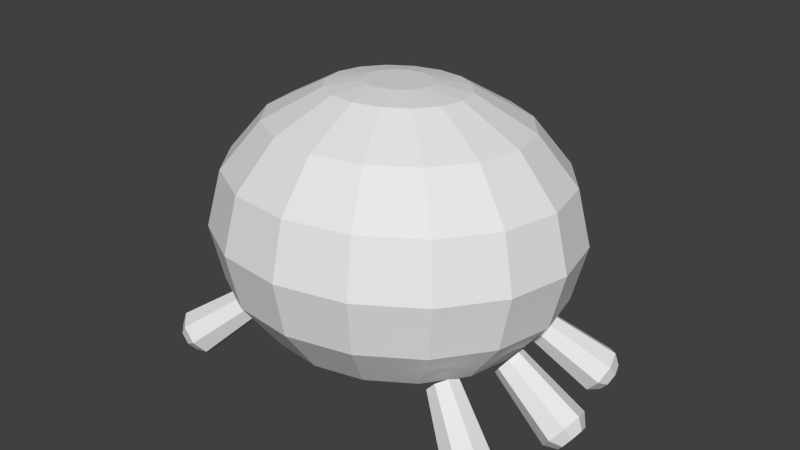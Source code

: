 # Source: spider.blend  (saved by Blender 2.79.0; exported with 4.5.12 LTS)
import bpy
from mathutils import Matrix  # noqa: F401  (used for matrix-valued properties, if any)

bpy.ops.wm.read_factory_settings(use_empty=True)
scene = bpy.context.scene
scene.name = 'Scene'

# ---- collections
col_collection_5 = bpy.data.collections.new('Collection 5'); scene.collection.children.link(col_collection_5)

# ---- world
world_world = bpy.data.worlds.new('World'); scene.world = world_world
world_world.color = (0.05088, 0.05088, 0.05088)
world_world.use_sun_shadow = False
world_world.sun_shadow_jitter_overblur = 0.0
world_world.cycles.sampling_method = 'NONE'
world_world.cycles.sample_map_resolution = 256

# ---- meshes
me_cylinder_003 = bpy.data.meshes.new('Cylinder.003')
me_cylinder_003.from_pydata([(3.241, 0.1553, 0.1713), (2.147, 0.1691, 0.9824), (3.343, 0.08491, 0.3078), (2.254, 0.09468, 1.127), (3.384, -0.08499, 0.3643), (2.298, -0.08499, 1.187), (3.343, -0.2549, 0.3078), (2.254, -0.2647, 1.127), (3.241, -0.3253, 0.1713), (2.147, -0.3391, 0.9824), (3.14, -0.2549, 0.03476), (2.04, -0.2647, 0.838), (3.098, -0.08499, -0.02179), (1.995, -0.08499, 0.7782), (3.14, 0.08491, 0.03476), (2.04, 0.09468, 0.838), (3.1, 0.2865, 0.2758), (3.257, 0.1777, 0.4869), (3.321, -0.08499, 0.5743), (3.257, -0.3477, 0.4869), (3.1, -0.4565, 0.2758), (2.944, -0.3477, 0.06474), (2.879, -0.08499, -0.02269), (2.944, 0.1777, 0.06474), (2.885, -1.486, 0.1713), (1.944, -0.9269, 0.9824), (2.937, -1.598, 0.3078), (1.999, -1.045, 1.127), (2.889, -1.766, 0.3643), (1.948, -1.223, 1.187), (2.767, -1.892, 0.3078), (1.819, -1.356, 1.127), (2.644, -1.902, 0.1713), (1.69, -1.367, 0.9824), (2.592, -1.791, 0.03476), (1.634, -1.249, 0.838), (2.641, -1.623, -0.02179), (1.686, -1.071, 0.7782), (2.762, -1.497, 0.03476), (1.814, -0.9379, 0.838), (2.828, -1.302, 0.2758), (2.909, -1.474, 0.4869), (2.834, -1.734, 0.5743), (2.647, -1.929, 0.4869), (2.457, -1.946, 0.2758), (2.376, -1.773, 0.06474), (2.451, -1.513, -0.02269), (2.638, -1.318, 0.06474), (2.729, 1.755, 0.1713), (1.775, 1.22, 0.9824), (2.852, 1.745, 0.3078), (1.904, 1.209, 1.127), (2.974, 1.619, 0.3643), (2.033, 1.075, 1.187), (3.022, 1.451, 0.3078), (2.084, 0.8977, 1.127), (2.97, 1.339, 0.1713), (2.029, 0.7797, 0.9824), (2.847, 1.349, 0.03476), (1.899, 0.7907, 0.838), (2.726, 1.476, -0.02179), (1.771, 0.9241, 0.7782), (2.677, 1.644, 0.03476), (1.719, 1.102, 0.838), (2.542, 1.798, 0.2758), (2.732, 1.782, 0.4869), (2.919, 1.587, 0.5743), (2.994, 1.327, 0.4869), (2.913, 1.155, 0.2758), (2.723, 1.171, 0.06474), (2.536, 1.366, -0.02269), (2.461, 1.626, 0.06474)], [], [(16, 1, 3, 17), (17, 3, 5, 18), (18, 5, 7, 19), (19, 7, 9, 20), (20, 9, 11, 21), (21, 11, 13, 22), (3, 1, 15, 13, 11, 9, 7, 5), (22, 13, 15, 23), (23, 15, 1, 16), (0, 2, 4, 6, 8, 10, 12, 14), (14, 23, 16, 0), (12, 22, 23, 14), (10, 21, 22, 12), (8, 20, 21, 10), (6, 19, 20, 8), (4, 18, 19, 6), (2, 17, 18, 4), (0, 16, 17, 2), (40, 25, 27, 41), (41, 27, 29, 42), (42, 29, 31, 43), (43, 31, 33, 44), (44, 33, 35, 45), (45, 35, 37, 46), (27, 25, 39, 37, 35, 33, 31, 29), (46, 37, 39, 47), (47, 39, 25, 40), (24, 26, 28, 30, 32, 34, 36, 38), (38, 47, 40, 24), (36, 46, 47, 38), (34, 45, 46, 36), (32, 44, 45, 34), (30, 43, 44, 32), (28, 42, 43, 30), (26, 41, 42, 28), (24, 40, 41, 26), (64, 49, 51, 65), (65, 51, 53, 66), (66, 53, 55, 67), (67, 55, 57, 68), (68, 57, 59, 69), (69, 59, 61, 70), (51, 49, 63, 61, 59, 57, 55, 53), (70, 61, 63, 71), (71, 63, 49, 64), (48, 50, 52, 54, 56, 58, 60, 62), (62, 71, 64, 48), (60, 70, 71, 62), (58, 69, 70, 60), (56, 68, 69, 58), (54, 67, 68, 56), (52, 66, 67, 54), (50, 65, 66, 52), (48, 64, 65, 50)])
me_cylinder_003.use_remesh_preserve_volume = False
me_cylinder_003.use_remesh_preserve_attributes = False
me_cylinder_003.use_mirror_vertex_groups = False
me_cylinder_003.update()
me_sphere_003 = bpy.data.meshes.new('Sphere.003')
me_sphere_003.from_pydata([(-7.451e-08, 0.7071, 1.739), (-7.451e-08, 0.9239, 1.415), (-7.451e-08, 0.9239, 0.6495), (-7.451e-08, 0.3827, 0.1083), (0.1464, 0.3536, 1.956), (0.2706, 0.6533, 1.739), (0.3536, 0.8536, 1.415), (0.3827, 0.9239, 1.032), (0.3536, 0.8536, 0.6495), (0.2706, 0.6533, 0.3251), (0.1464, 0.3536, 0.1083), (0.2706, 0.2706, 1.956), (0.5, 0.5, 1.739), (0.6533, 0.6533, 1.415), (0.7071, 0.7071, 1.032), (0.6533, 0.6533, 0.6495), (0.5, 0.5, 0.3251), (0.2706, 0.2706, 0.1083), (0.3536, 0.1464, 1.956), (0.6533, 0.2706, 1.739), (0.8536, 0.3536, 1.415), (0.9239, 0.3827, 1.032), (0.8536, 0.3536, 0.6495), (0.6533, 0.2706, 0.3251), (0.3536, 0.1464, 0.1083), (0.3827, 5.588e-08, 1.956), (0.7071, -3.725e-09, 1.739), (0.9239, -6.333e-08, 1.415), (1.0, -6.333e-08, 1.032), (0.9239, -6.333e-08, 0.6495), (0.7071, -3.725e-09, 0.3251), (0.3827, -1.863e-08, 0.1083), (0.3536, -0.1464, 1.956), (0.6533, -0.2706, 1.739), (0.8536, -0.3536, 1.415), (0.9239, -0.3827, 1.032), (0.8536, -0.3536, 0.6495), (0.6533, -0.2706, 0.3251), (0.3536, -0.1464, 0.1083), (0.2706, -0.2706, 1.956), (0.5, -0.5, 1.739), (0.6533, -0.6533, 1.415), (0.7071, -0.7071, 1.032), (0.6533, -0.6533, 0.6495), (0.5, -0.5, 0.3251), (0.2706, -0.2706, 0.1083), (0.1464, -0.3536, 1.956), (0.2706, -0.6533, 1.739), (0.3536, -0.8536, 1.415), (0.3827, -0.9239, 1.032), (0.3536, -0.8536, 0.6495), (0.2706, -0.6533, 0.3251), (0.1464, -0.3536, 0.1083), (-1.471e-07, -0.3827, 1.956), (-3.409e-07, -0.7071, 1.739), (-3.707e-07, -0.9239, 1.415), (-4.005e-07, -1.0, 1.032), (-3.707e-07, -0.9239, 0.6495), (-3.409e-07, -0.7071, 0.3251), (-2.366e-07, -0.3827, 0.1083), (-0.1464, -0.3536, 1.956), (-0.2706, -0.6533, 1.739), (-0.3536, -0.8536, 1.415), (-0.3827, -0.9239, 1.032), (-0.3536, -0.8536, 0.6495), (-0.2706, -0.6533, 0.3251), (-0.1464, -0.3536, 0.1083), (-0.2706, -0.2706, 1.956), (-0.5, -0.5, 1.739), (-0.6533, -0.6533, 1.415), (-0.7071, -0.7071, 1.032), (-0.6533, -0.6533, 0.6495), (-0.5, -0.5, 0.3251), (-0.2706, -0.2706, 0.1083), (-0.3536, -0.1464, 1.956), (-0.6533, -0.2706, 1.739), (-0.8536, -0.3536, 1.415), (-0.9239, -0.3827, 1.032), (-0.8536, -0.3536, 0.6495), (-0.6533, -0.2706, 0.3251), (-0.3536, -0.1464, 0.1083), (-0.3827, 1.751e-07, 1.956), (-0.7071, 4.135e-07, 1.739), (-0.9239, 4.433e-07, 1.415), (-1.0, 5.327e-07, 1.032), (-0.9239, 4.433e-07, 0.6495), (-0.7071, 4.135e-07, 0.3251), (-0.3827, 2.645e-07, 0.1083), (-0.3536, 0.1464, 1.956), (-0.6533, 0.2706, 1.739), (-0.8536, 0.3536, 1.415), (-0.9239, 0.3827, 1.032), (-0.8536, 0.3536, 0.6495), (-0.6533, 0.2706, 0.3251), (-0.3536, 0.1464, 0.1083), (-0.2706, 0.2706, 1.956), (-0.5, 0.5, 1.739), (-0.6533, 0.6533, 1.415), (-0.7071, 0.7071, 1.032), (-0.6533, 0.6533, 0.6495), (-0.5, 0.5, 0.3251), (-0.2706, 0.2706, 0.1083), (-0.1464, 0.3536, 1.956), (-0.2706, 0.6533, 1.739), (-0.3536, 0.8536, 1.415), (-0.3827, 0.9239, 1.032), (-0.3536, 0.8536, 0.6495), (-0.2706, 0.6533, 0.3251), (-0.1464, 0.3536, 0.1083), (3.166e-08, 0.3827, 1.956), (5.83e-07, 1.0, 1.032), (3.595e-07, 0.7071, 0.3251), (-7.451e-08, 7.637e-08, 0.03219), (-0.07062, 0.1705, 1.995), (-0.1305, 0.1305, 1.995), (-0.1705, 0.07062, 1.995), (-0.1845, 4.657e-08, 1.995), (-0.1705, -0.07062, 1.995), (-0.1305, -0.1305, 1.995), (-0.07062, -0.1705, 1.995), (-1.099e-07, -0.1845, 1.995), (0.07062, -0.1705, 1.995), (0.1305, -0.1305, 1.995), (0.1705, -0.07062, 1.995), (0.1845, -1.118e-08, 1.995), (0.1705, 0.07062, 1.995), (0.1305, 0.1305, 1.995), (0.07062, 0.1705, 1.995), (-2.421e-08, 0.1845, 1.995)], [], [(1, 0, 5, 6), (4, 127, 126, 11), (112, 3, 10), (111, 2, 8, 9), (110, 1, 6, 7), (0, 109, 4, 5), (3, 111, 9, 10), (2, 110, 7, 8), (9, 8, 15, 16), (7, 6, 13, 14), (5, 4, 11, 12), (10, 9, 16, 17), (8, 7, 14, 15), (6, 5, 12, 13), (11, 126, 125, 18), (112, 10, 17), (17, 16, 23, 24), (15, 14, 21, 22), (13, 12, 19, 20), (18, 125, 124, 25), (112, 17, 24), (16, 15, 22, 23), (14, 13, 20, 21), (12, 11, 18, 19), (22, 21, 28, 29), (20, 19, 26, 27), (25, 124, 123, 32), (112, 24, 31), (23, 22, 29, 30), (21, 20, 27, 28), (19, 18, 25, 26), (24, 23, 30, 31), (112, 31, 38), (30, 29, 36, 37), (28, 27, 34, 35), (26, 25, 32, 33), (31, 30, 37, 38), (29, 28, 35, 36), (27, 26, 33, 34), (32, 123, 122, 39), (35, 34, 41, 42), (33, 32, 39, 40), (38, 37, 44, 45), (36, 35, 42, 43), (34, 33, 40, 41), (39, 122, 121, 46), (112, 38, 45), (37, 36, 43, 44), (45, 44, 51, 52), (43, 42, 49, 50), (41, 40, 47, 48), (46, 121, 120, 53), (112, 45, 52), (44, 43, 50, 51), (42, 41, 48, 49), (40, 39, 46, 47), (48, 47, 54, 55), (53, 120, 119, 60), (112, 52, 59), (51, 50, 57, 58), (49, 48, 55, 56), (47, 46, 53, 54), (52, 51, 58, 59), (50, 49, 56, 57), (112, 59, 66), (58, 57, 64, 65), (56, 55, 62, 63), (54, 53, 60, 61), (59, 58, 65, 66), (57, 56, 63, 64), (55, 54, 61, 62), (60, 119, 118, 67), (61, 60, 67, 68), (66, 65, 72, 73), (64, 63, 70, 71), (62, 61, 68, 69), (67, 118, 117, 74), (112, 66, 73), (65, 64, 71, 72), (63, 62, 69, 70), (73, 72, 79, 80), (71, 70, 77, 78), (69, 68, 75, 76), (74, 117, 116, 81), (112, 73, 80), (72, 71, 78, 79), (70, 69, 76, 77), (68, 67, 74, 75), (81, 116, 115, 88), (112, 80, 87), (79, 78, 85, 86), (77, 76, 83, 84), (75, 74, 81, 82), (80, 79, 86, 87), (78, 77, 84, 85), (76, 75, 82, 83), (86, 85, 92, 93), (84, 83, 90, 91), (82, 81, 88, 89), (87, 86, 93, 94), (85, 84, 91, 92), (83, 82, 89, 90), (88, 115, 114, 95), (112, 87, 94), (94, 93, 100, 101), (92, 91, 98, 99), (90, 89, 96, 97), (95, 114, 113, 102), (112, 94, 101), (93, 92, 99, 100), (91, 90, 97, 98), (89, 88, 95, 96), (99, 98, 105, 106), (97, 96, 103, 104), (112, 101, 108), (100, 99, 106, 107), (98, 97, 104, 105), (96, 95, 102, 103), (101, 100, 107, 108), (112, 108, 3), (107, 106, 2, 111), (105, 104, 1, 110), (103, 102, 109, 0), (108, 107, 111, 3), (106, 105, 110, 2), (104, 103, 0, 1), (109, 128, 127, 4), (113, 114, 115, 116, 117, 118, 119, 120, 121, 122, 123, 124, 125, 126, 127, 128), (102, 113, 128, 109)])
me_sphere_003.materials.append(None)
me_sphere_003.use_remesh_preserve_volume = False
me_sphere_003.use_remesh_preserve_attributes = False
me_sphere_003.use_mirror_vertex_groups = False
me_sphere_003.update()

# ---- objects
ob_domainepart = bpy.data.objects.new('DomainePart', me_cylinder_003)
ob_head = bpy.data.objects.new('Head', me_sphere_003)

# ---- transforms, parenting, visibility, modifiers, constraints
ob_domainepart.location = (-2.384e-07, 7.451e-09, 0.0)
ob_domainepart.lineart.crease_threshold = 0.0
_m = ob_domainepart.modifiers.new('Mirror', 'MIRROR')
_m.use_mirror_vertex_groups = False
_m.use_mirror_merge = False
ob_head.location = (0.0, 0.0, 0.06462)
ob_head.rotation_euler = (-0.04996, -0.02433, 0.03356)
ob_head.scale = (2.86, 2.622, 2.239)
ob_head.lineart.crease_threshold = 0.0

# ---- collection membership
col_collection_5.objects.link(ob_domainepart)
col_collection_5.objects.link(ob_head)

# ---- scene / render settings (as saved in the file)
scene.frame_start = 1; scene.frame_end = 19; scene.frame_set(13)
scene.render.engine = 'CYCLES'
scene.render.resolution_percentage = 50
scene.render.dither_intensity = 0.0
scene.cycles.use_denoising = False
scene.cycles.samples = 10
scene.cycles.sampling_pattern = 'TABULATED_SOBOL'
scene.cycles.light_sampling_threshold = 0.0
scene.cycles.use_adaptive_sampling = False
scene.cycles.use_light_tree = False
scene.cycles.blur_glossy = 0.0
scene.cycles.pixel_filter_type = 'GAUSSIAN'
scene.cycles.sample_clamp_indirect = 0.0
scene.view_settings.view_transform = 'Standard'
bpy.context.view_layer.update()

# ---- added for rendering (the .blend has no active camera and no usable light): camera, sun
cam_auto = bpy.data.cameras.new('AutoCamera')
cam_auto.lens = 50.0
cam_auto.sensor_width = 36.0
cam_auto.clip_end = 1000.0
ob_auto_camera = bpy.data.objects.new('AutoCamera', cam_auto)
scene.collection.objects.link(ob_auto_camera)
ob_auto_camera.location = (9.28021, -11.0248, 9.75526)
ob_auto_camera.rotation_euler = (1.09748, -7.21219e-08, 0.694738)
scene.camera = ob_auto_camera
light_auto_sun = bpy.data.lights.new('AutoSun', 'SUN')
light_auto_sun.energy = 3.0
light_auto_sun.angle = 0.0523599
ob_auto_sun = bpy.data.objects.new('AutoSun', light_auto_sun)
scene.collection.objects.link(ob_auto_sun)
ob_auto_sun.rotation_euler = (0.872665, 0.174533, 0.523599)
bpy.context.view_layer.update()
